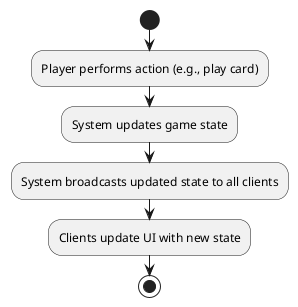

The diagram above was rendered by PlantUML. Its source (embedded in the PNG):
@startuml
start
:Player performs action (e.g., play card);
:System updates game state;
:System broadcasts updated state to all clients;
:Clients update UI with new state;
stop
@enduml